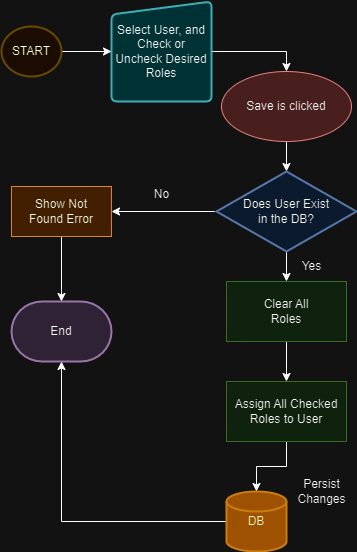

The diagram above was exported from draw.io. Its source (the exported page's mxGraphModel, read from the mxfile embedded in the PNG):
<mxGraphModel dx="1434" dy="750" grid="1" gridSize="10" guides="1" tooltips="1" connect="1" arrows="1" fold="1" page="1" pageScale="1" pageWidth="827" pageHeight="1169" math="0" shadow="0">
  <root>
    <mxCell id="0" />
    <mxCell id="1" parent="0" />
    <mxCell id="75uyfk44gSbij0Wu1246-85" style="edgeStyle=orthogonalEdgeStyle;rounded=0;orthogonalLoop=1;jettySize=auto;html=1;entryX=0.5;entryY=0;entryDx=0;entryDy=0;entryPerimeter=0;" edge="1" parent="1" source="75uyfk44gSbij0Wu1246-1" target="75uyfk44gSbij0Wu1246-2">
      <mxGeometry relative="1" as="geometry" />
    </mxCell>
    <mxCell id="75uyfk44gSbij0Wu1246-1" value="Save is clicked" style="ellipse;whiteSpace=wrap;html=1;fillColor=#f8cecc;strokeColor=#b85450;fillStyle=auto;" vertex="1" parent="1">
      <mxGeometry x="360" y="100" width="130" height="70" as="geometry" />
    </mxCell>
    <mxCell id="75uyfk44gSbij0Wu1246-223" style="edgeStyle=orthogonalEdgeStyle;rounded=0;orthogonalLoop=1;jettySize=auto;html=1;entryX=0.5;entryY=0;entryDx=0;entryDy=0;" edge="1" parent="1" source="75uyfk44gSbij0Wu1246-2" target="75uyfk44gSbij0Wu1246-219">
      <mxGeometry relative="1" as="geometry" />
    </mxCell>
    <mxCell id="75uyfk44gSbij0Wu1246-229" style="edgeStyle=orthogonalEdgeStyle;rounded=0;orthogonalLoop=1;jettySize=auto;html=1;entryX=1;entryY=0.5;entryDx=0;entryDy=0;" edge="1" parent="1" source="75uyfk44gSbij0Wu1246-2" target="75uyfk44gSbij0Wu1246-228">
      <mxGeometry relative="1" as="geometry" />
    </mxCell>
    <mxCell id="75uyfk44gSbij0Wu1246-2" value="Does User Exist &lt;br&gt;in the DB?" style="strokeWidth=2;html=1;shape=mxgraph.flowchart.decision;whiteSpace=wrap;fillColor=#dae8fc;strokeColor=#6c8ebf;" vertex="1" parent="1">
      <mxGeometry x="355" y="200" width="140" height="80" as="geometry" />
    </mxCell>
    <mxCell id="75uyfk44gSbij0Wu1246-84" style="edgeStyle=orthogonalEdgeStyle;rounded=0;orthogonalLoop=1;jettySize=auto;html=1;entryX=0.5;entryY=0;entryDx=0;entryDy=0;" edge="1" parent="1" source="75uyfk44gSbij0Wu1246-9" target="75uyfk44gSbij0Wu1246-1">
      <mxGeometry relative="1" as="geometry" />
    </mxCell>
    <mxCell id="75uyfk44gSbij0Wu1246-9" value="Select User, and Check or Uncheck Desired Roles" style="html=1;strokeWidth=2;shape=manualInput;whiteSpace=wrap;rounded=1;size=13;arcSize=11;fillColor=#b0e3e6;strokeColor=#0e8088;" vertex="1" parent="1">
      <mxGeometry x="250" y="30" width="100" height="100" as="geometry" />
    </mxCell>
    <mxCell id="75uyfk44gSbij0Wu1246-44" value="End" style="strokeWidth=2;html=1;shape=mxgraph.flowchart.terminator;whiteSpace=wrap;fillColor=#e1d5e7;strokeColor=#9673a6;" vertex="1" parent="1">
      <mxGeometry x="150" y="330" width="100" height="60" as="geometry" />
    </mxCell>
    <mxCell id="75uyfk44gSbij0Wu1246-83" style="edgeStyle=orthogonalEdgeStyle;rounded=0;orthogonalLoop=1;jettySize=auto;html=1;entryX=0;entryY=0.5;entryDx=0;entryDy=0;" edge="1" parent="1" source="75uyfk44gSbij0Wu1246-82" target="75uyfk44gSbij0Wu1246-9">
      <mxGeometry relative="1" as="geometry" />
    </mxCell>
    <mxCell id="75uyfk44gSbij0Wu1246-82" value="START" style="strokeWidth=2;html=1;shape=mxgraph.flowchart.start_2;whiteSpace=wrap;fillColor=#fff2cc;strokeColor=#d6b656;" vertex="1" parent="1">
      <mxGeometry x="140" y="55" width="60" height="50" as="geometry" />
    </mxCell>
    <mxCell id="75uyfk44gSbij0Wu1246-218" style="edgeStyle=orthogonalEdgeStyle;rounded=0;orthogonalLoop=1;jettySize=auto;html=1;entryX=0.5;entryY=1;entryDx=0;entryDy=0;entryPerimeter=0;" edge="1" parent="1" source="75uyfk44gSbij0Wu1246-208" target="75uyfk44gSbij0Wu1246-44">
      <mxGeometry relative="1" as="geometry" />
    </mxCell>
    <mxCell id="75uyfk44gSbij0Wu1246-208" value="DB" style="strokeWidth=2;html=1;shape=mxgraph.flowchart.database;whiteSpace=wrap;fillColor=#f0a30a;strokeColor=#BD7000;fontColor=#000000;" vertex="1" parent="1">
      <mxGeometry x="365" y="520" width="60" height="60" as="geometry" />
    </mxCell>
    <mxCell id="75uyfk44gSbij0Wu1246-225" style="edgeStyle=orthogonalEdgeStyle;rounded=0;orthogonalLoop=1;jettySize=auto;html=1;entryX=0.5;entryY=0;entryDx=0;entryDy=0;" edge="1" parent="1" source="75uyfk44gSbij0Wu1246-219" target="75uyfk44gSbij0Wu1246-224">
      <mxGeometry relative="1" as="geometry" />
    </mxCell>
    <mxCell id="75uyfk44gSbij0Wu1246-219" value="Clear All&lt;br&gt;Roles" style="rounded=0;whiteSpace=wrap;html=1;fillColor=#d5e8d4;strokeColor=#82b366;" vertex="1" parent="1">
      <mxGeometry x="365" y="310" width="120" height="60" as="geometry" />
    </mxCell>
    <mxCell id="75uyfk44gSbij0Wu1246-226" style="edgeStyle=orthogonalEdgeStyle;rounded=0;orthogonalLoop=1;jettySize=auto;html=1;entryX=0.5;entryY=0;entryDx=0;entryDy=0;entryPerimeter=0;" edge="1" parent="1" source="75uyfk44gSbij0Wu1246-224" target="75uyfk44gSbij0Wu1246-208">
      <mxGeometry relative="1" as="geometry" />
    </mxCell>
    <mxCell id="75uyfk44gSbij0Wu1246-224" value="Assign All Checked Roles to User" style="rounded=0;whiteSpace=wrap;html=1;fillColor=#d5e8d4;strokeColor=#82b366;" vertex="1" parent="1">
      <mxGeometry x="365" y="410" width="120" height="60" as="geometry" />
    </mxCell>
    <mxCell id="75uyfk44gSbij0Wu1246-227" value="Persist &lt;br&gt;Changes" style="text;html=1;align=center;verticalAlign=middle;resizable=0;points=[];autosize=1;strokeColor=none;fillColor=none;" vertex="1" parent="1">
      <mxGeometry x="425" y="500" width="70" height="40" as="geometry" />
    </mxCell>
    <mxCell id="75uyfk44gSbij0Wu1246-230" value="" style="edgeStyle=orthogonalEdgeStyle;rounded=0;orthogonalLoop=1;jettySize=auto;html=1;" edge="1" parent="1" source="75uyfk44gSbij0Wu1246-228" target="75uyfk44gSbij0Wu1246-44">
      <mxGeometry relative="1" as="geometry" />
    </mxCell>
    <mxCell id="75uyfk44gSbij0Wu1246-228" value="Show Not &lt;br&gt;Found Error" style="rounded=0;whiteSpace=wrap;html=1;fillColor=#fad7ac;strokeColor=#b46504;" vertex="1" parent="1">
      <mxGeometry x="150" y="215" width="100" height="50" as="geometry" />
    </mxCell>
    <mxCell id="75uyfk44gSbij0Wu1246-231" value="No" style="text;html=1;align=center;verticalAlign=middle;resizable=0;points=[];autosize=1;strokeColor=none;fillColor=none;" vertex="1" parent="1">
      <mxGeometry x="280" y="208" width="40" height="30" as="geometry" />
    </mxCell>
    <mxCell id="75uyfk44gSbij0Wu1246-232" value="Yes" style="text;html=1;align=center;verticalAlign=middle;resizable=0;points=[];autosize=1;strokeColor=none;fillColor=none;" vertex="1" parent="1">
      <mxGeometry x="430" y="280" width="40" height="30" as="geometry" />
    </mxCell>
  </root>
</mxGraphModel>